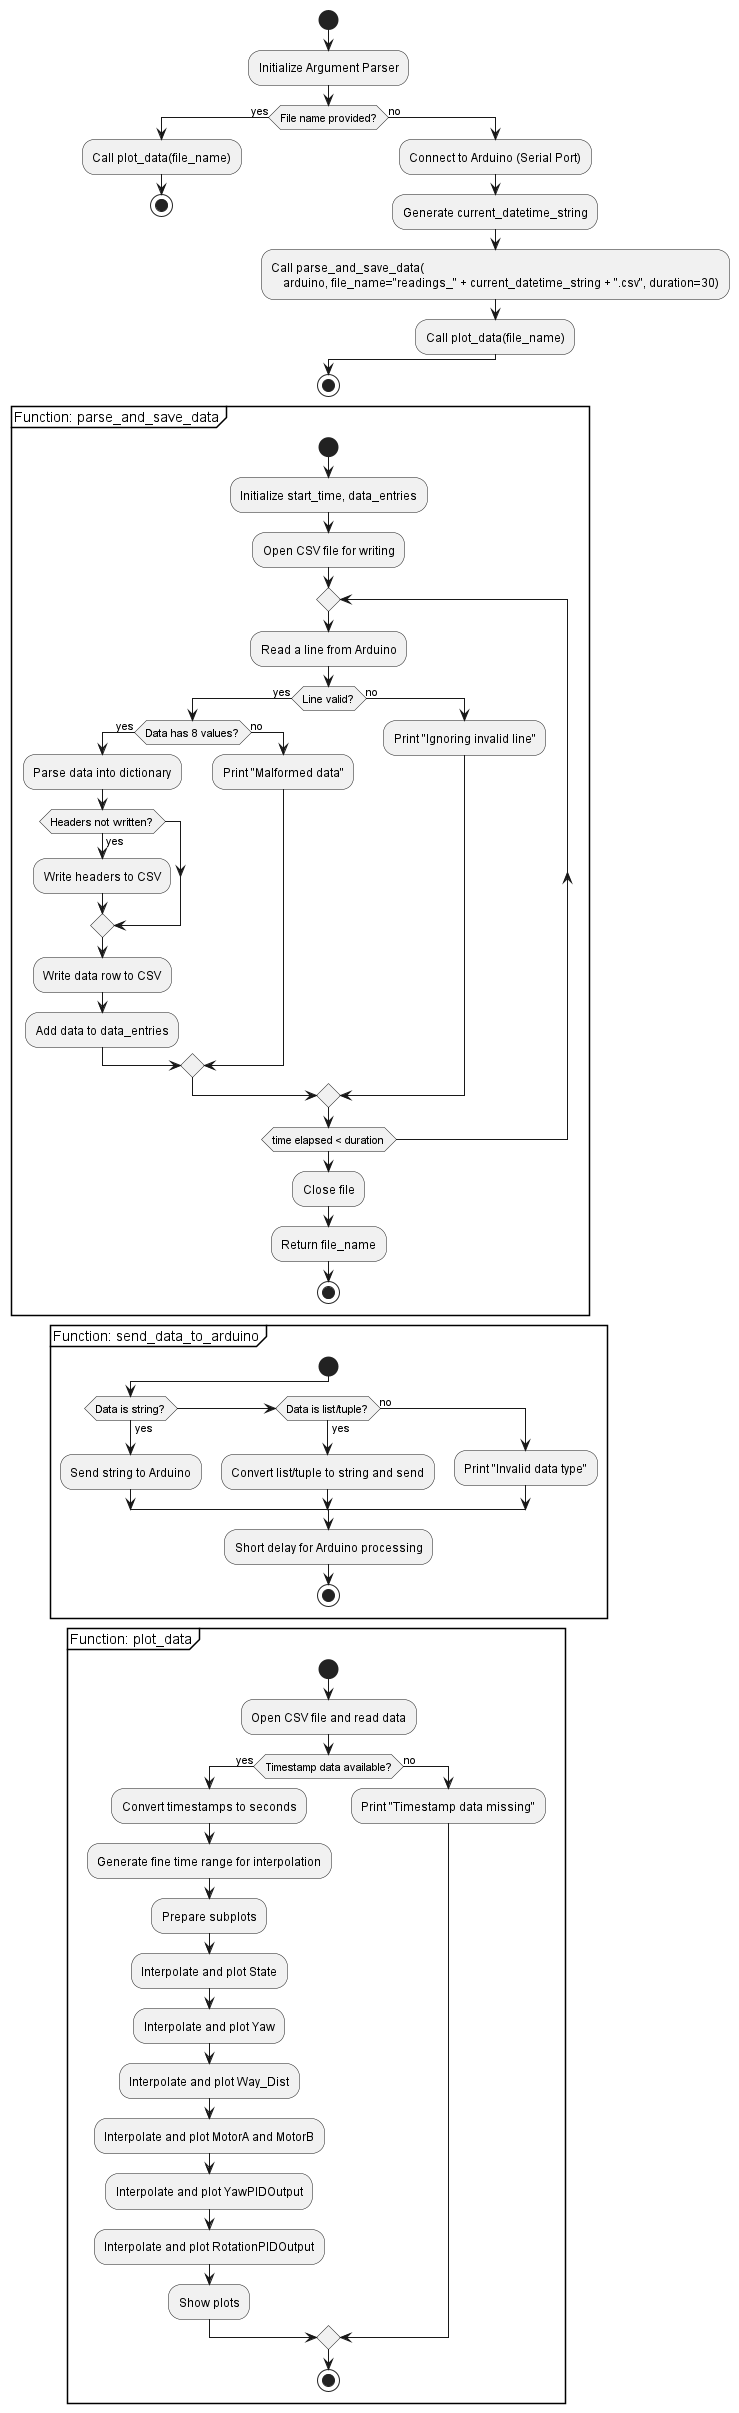

The diagram above was rendered by PlantUML. Its source (embedded in the PNG):
@startuml
start

:Initialize Argument Parser;
if (File name provided?) then (yes)
    :Call plot_data(file_name);
    stop
else (no)
    :Connect to Arduino (Serial Port);
    :Generate current_datetime_string;
    :Call parse_and_save_data(
        arduino, file_name="readings_" + current_datetime_string + ".csv", duration=30);
    :Call plot_data(file_name);

endif

stop

' Function parse_and_save_data
partition "Function: parse_and_save_data" {
    start
    :Initialize start_time, data_entries;
    :Open CSV file for writing;
    repeat
        :Read a line from Arduino;
        if (Line valid?) then (yes)
            if (Data has 8 values?) then (yes)
                :Parse data into dictionary;
                if (Headers not written?) then (yes)
                    :Write headers to CSV;
                endif
                :Write data row to CSV;
                :Add data to data_entries;
            else (no)
                :Print "Malformed data";
            endif
        else (no)
            :Print "Ignoring invalid line";
        endif
    repeat while (time elapsed < duration)
    :Close file;
    :Return file_name;
    stop
}

' Function send_data_to_arduino
partition "Function: send_data_to_arduino" {
    start
    if (Data is string?) then (yes)
        :Send string to Arduino;
    else if (Data is list/tuple?) then (yes)
        :Convert list/tuple to string and send;
    else (no)
        :Print "Invalid data type";
    endif
    :Short delay for Arduino processing;
    stop
}

' Function plot_data
partition "Function: plot_data" {
    start
    :Open CSV file and read data;
    if (Timestamp data available?) then (yes)
        :Convert timestamps to seconds;
        :Generate fine time range for interpolation;
        :Prepare subplots;
        :Interpolate and plot State;
        :Interpolate and plot Yaw;
        :Interpolate and plot Way_Dist;
        :Interpolate and plot MotorA and MotorB;
        :Interpolate and plot YawPIDOutput;
        :Interpolate and plot RotationPIDOutput;
        :Show plots;
    else (no)
        :Print "Timestamp data missing";
    endif
    stop
}
@enduml